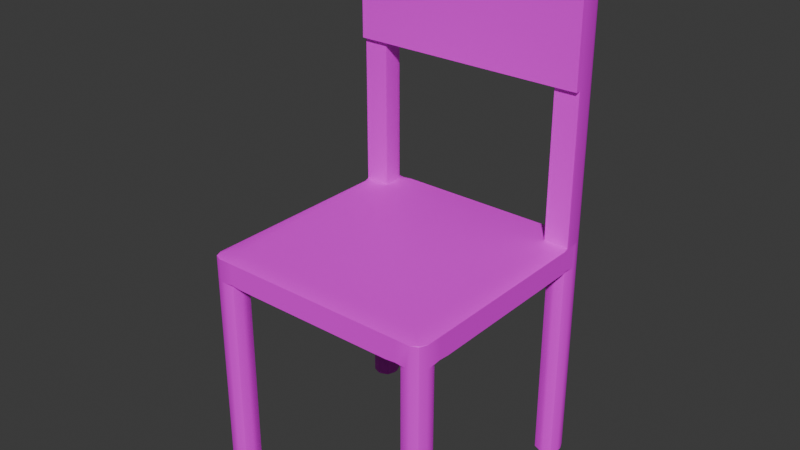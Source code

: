# Source: chair.blend  (saved by Blender 4.3.34; exported with 4.5.12 LTS)
import bpy
from mathutils import Matrix  # noqa: F401  (used for matrix-valued properties, if any)

bpy.ops.wm.read_factory_settings(use_empty=True)
scene = bpy.context.scene
scene.name = 'Scene'

# ---- collections
col_collection = bpy.data.collections.new('Collection'); scene.collection.children.link(col_collection)

# ---- images (referenced by path relative to the original .blend; pixels are not part of the script)
import os
ASSET_DIR = os.environ.get("B2B_ASSET_DIR", "")  # directory of the original .blend (textures are referenced by path, not embedded)
HERE = os.path.dirname(os.path.abspath(__file__))  # packed textures are extracted next to this script under _unpacked/

def load_image(name, relpath, width, height, colorspace="sRGB"):
    """Load a texture the original file referenced (path relative to the .blend, or extracted next to this script)."""
    p = next((c for c in (os.path.join(HERE, relpath), os.path.join(ASSET_DIR, relpath)) if relpath and os.path.exists(c)), "")
    if p:
        img = bpy.data.images.load(p, check_existing=True)
        img.name = name
    else:  # same state as the original file: an image datablock whose file is absent (Cycles renders it pink)
        img = bpy.data.images.new(name, width, height)
        img.source = "FILE"
        img.filepath = "//" + (relpath or name)
    img.colorspace_settings.name = colorspace
    return img
img_untitled_001 = load_image('Untitled.001', '', 1024, 1024, 'sRGB')

# ---- materials (node trees are filled in below, after node groups)
mat_chair = bpy.data.materials.new('chair')

# ---- node groups
ng_smooth_by_angle = bpy.data.node_groups.new('Smooth by Angle', 'GeometryNodeTree')
_s = ng_smooth_by_angle.interface.new_socket(name='Mesh', in_out='OUTPUT', socket_type='NodeSocketGeometry')
_s = ng_smooth_by_angle.interface.new_socket(name='Mesh', in_out='INPUT', socket_type='NodeSocketGeometry')
_s = ng_smooth_by_angle.interface.new_socket(name='Angle', in_out='INPUT', socket_type='NodeSocketFloat')
_s.subtype = 'ANGLE'
_s.default_value = 0.5236
_s.min_value = 0.0
_s.max_value = 3.142
_s.description = 'Maximum face angle for smooth edges'
_s = ng_smooth_by_angle.interface.new_socket(name='Ignore Sharpness', in_out='INPUT', socket_type='NodeSocketBool')
_s.force_non_field = True
ng_smooth_by_angle.description = 'Set the sharpness of mesh edges based on the angle between the neighboring faces'
ng_smooth_by_angle.is_modifier = True
_N = ng_smooth_by_angle.nodes; _L = ng_smooth_by_angle.links
n0 = _N.new('GeometryNodeSetShadeSmooth'); n0.name = 'Set Shade Smooth'; n0.location = (120, -80)
n0.domain = 'EDGE'
n1 = _N.new('GeometryNodeSetShadeSmooth'); n1.name = 'Set Shade Smooth.001'; n1.location = (300, -80)
n2 = _N.new('NodeGroupOutput'); n2.name = 'Group Output'; n2.location = (480, -80)
n3 = _N.new('GeometryNodeInputMeshEdgeAngle'); n3.name = 'Edge Angle'; n3.location = (-440, -240)
n4 = _N.new('NodeGroupInput'); n4.name = 'Group Input'; n4.location = (-80, -80)
n5 = _N.new('GeometryNodeInputEdgeSmooth'); n5.name = 'Is Edge Smooth'; n5.location = (-260, -120)
n6 = _N.new('GeometryNodeInputShadeSmooth'); n6.name = 'Is Shade Smooth'; n6.location = (-440, -397)
n7 = _N.new('FunctionNodeCompare'); n7.name = 'Compare'; n7.location = (-260, -260)
n7.operation = 'LESS_EQUAL'
n7.inputs[6].default_value = (0.0, 0.0, 0.0, 0.0)
n7.inputs[7].default_value = (0.0, 0.0, 0.0, 0.0)
n8 = _N.new('FunctionNodeBooleanMath'); n8.name = 'Boolean Math.001'; n8.location = (-80, -260)
n9 = _N.new('NodeGroupInput'); n9.name = 'Group Input.001'; n9.location = (-440, -329)
n10 = _N.new('NodeGroupInput'); n10.name = 'Group Input.002'; n10.location = (-259, -189)
n11 = _N.new('FunctionNodeBooleanMath'); n11.name = 'Boolean Math'; n11.location = (-80, -149)
n11.operation = 'OR'
n12 = _N.new('FunctionNodeBooleanMath'); n12.name = 'Boolean Math.002'; n12.location = (-260, -380)
n12.operation = 'OR'
n13 = _N.new('NodeGroupInput'); n13.name = 'Group Input.003'; n13.location = (-440, -460)
_L.new(n3.outputs[0], n7.inputs[0])
_L.new(n1.outputs[0], n2.inputs[0])
_L.new(n9.outputs[1], n7.inputs[1])
_L.new(n7.outputs[0], n8.inputs[0])
_L.new(n4.outputs[0], n0.inputs[0])
_L.new(n0.outputs[0], n1.inputs[0])
_L.new(n8.outputs[0], n0.inputs[2])
_L.new(n10.outputs[2], n11.inputs[1])
_L.new(n5.outputs[0], n11.inputs[0])
_L.new(n11.outputs[0], n0.inputs[1])
_L.new(n13.outputs[2], n12.inputs[1])
_L.new(n6.outputs[0], n12.inputs[0])
_L.new(n12.outputs[0], n8.inputs[1])
n2.is_active_output = True

# ---- material node trees
mat_chair.use_nodes = True; mat_chair.node_tree.nodes.clear()
_N = mat_chair.node_tree.nodes; _L = mat_chair.node_tree.links
n0 = _N.new('ShaderNodeBsdfPrincipled'); n0.name = 'Principled BSDF'; n0.location = (10, 300)
n1 = _N.new('ShaderNodeOutputMaterial'); n1.name = 'Material Output'; n1.location = (300, 300)
n2 = _N.new('ShaderNodeTexImage'); n2.name = 'Image Texture'; n2.location = (-246, 270)
n2.image = img_untitled_001
_L.new(n0.outputs[0], n1.inputs[0])
_L.new(n2.outputs[0], n0.inputs[0])
n1.is_active_output = True

# ---- world
world_world = bpy.data.worlds.new('World'); scene.world = world_world
world_world.use_nodes = True; world_world.node_tree.nodes.clear()
_N = world_world.node_tree.nodes; _L = world_world.node_tree.links
n0 = _N.new('ShaderNodeOutputWorld'); n0.name = 'World Output'; n0.location = (300, 300)
n1 = _N.new('ShaderNodeBackground'); n1.name = 'Background'; n1.location = (10, 300)
n1.inputs[0].default_value = (0.05088, 0.05088, 0.05088, 1.0)
_L.new(n1.outputs[0], n0.inputs[0])
n0.is_active_output = True
world_world.color = (0.05088, 0.05088, 0.05088)
world_world.sun_shadow_jitter_overblur = 0.0

# ---- meshes
me_cube_001 = bpy.data.meshes.new('Cube.001')
me_cube_001.from_pydata([(-0.2508, 0.1947, -0.1037), (0.2508, 0.2009, -0.1043), (-0.1984, 0.1947, -0.1037), (0.1984, 0.1947, -0.1037), (-0.2508, 0.1947, 0.4796), (0.2508, 0.1947, 0.4796), (0.1984, 0.1947, 0.4796), (-0.1984, 0.1947, 0.4796), (0.2508, 0.1947, 0.4631), (0.2508, 0.1947, 0.2113), (0.1984, 0.1947, 0.4631), (0.1984, 0.1947, 0.2113), (0.2508, 0.1848, 0.4631), (0.2508, 0.1848, 0.2113), (0.1984, 0.1848, 0.4631), (0.1984, 0.1848, 0.2113), (-0.2508, 0.1947, 0.4631), (-0.2508, 0.1947, 0.2113), (-0.2508, 0.1848, 0.4631), (-0.2508, 0.1848, 0.2113), (0.1984, -0.1966, -0.1037), (-0.1984, -0.1966, -0.1037), (0.2508, 0.1859, -0.1551), (-0.2508, 0.1859, -0.1551), (0.1984, 0.1859, -0.1037), (-0.1984, 0.1859, -0.1037), (-0.1984, 0.1859, -0.1551), (0.1984, 0.1859, -0.1551), (-0.218, -0.218, -0.1037), (-0.2412, -0.2412, -0.1046), (0.218, -0.218, -0.1037), (0.2412, -0.2412, -0.1046), (0.1984, -0.218, -0.1037), (0.1984, -0.2508, -0.107), (0.1984, -0.2412, -0.1046), (-0.1984, -0.2508, -0.107), (-0.1984, -0.218, -0.1037), (-0.1984, -0.2412, -0.1046), (0.2508, -0.1966, -0.107), (0.218, -0.1966, -0.1037), (0.2412, -0.1966, -0.1046), (-0.218, -0.1966, -0.1037), (-0.2508, -0.1966, -0.107), (-0.2412, -0.1966, -0.1046), (-0.2508, 0.1859, -0.107), (-0.218, 0.1859, -0.1037), (-0.2508, 0.1946, -0.1037), (-0.2412, 0.1859, -0.1046), (0.218, 0.1859, -0.1037), (0.2508, 0.1859, -0.107), (0.2508, 0.1946, -0.1037), (0.2412, 0.1859, -0.1046), (0.2508, -0.229, -0.1551), (0.229, -0.2508, -0.1551), (0.2444, -0.2444, -0.1551), (0.1984, -0.229, -0.1551), (0.2202, -0.2508, -0.1551), (0.1984, -0.2508, -0.1529), (0.1766, -0.2508, -0.1551), (0.2048, -0.2444, -0.1551), (0.2508, -0.2184, -0.1551), (0.229, -0.1966, -0.1551), (0.2508, -0.1748, -0.1551), (0.2508, -0.1966, -0.1529), (0.2444, -0.203, -0.1551), (0.2202, -0.1966, -0.1551), (0.1984, -0.2184, -0.1551), (0.1766, -0.1966, -0.1551), (0.1984, -0.1748, -0.1551), (0.2048, -0.203, -0.1551), (0.2202, -0.2508, -0.5969), (0.1984, -0.229, -0.5969), (0.2048, -0.2444, -0.5969), (0.2508, -0.229, -0.5969), (0.229, -0.2508, -0.5969), (0.2444, -0.2444, -0.5969), (0.1984, -0.2184, -0.5969), (0.2202, -0.1966, -0.5969), (0.2048, -0.203, -0.5969), (0.229, -0.1966, -0.5969), (0.2508, -0.2184, -0.5969), (0.2444, -0.203, -0.5969), (0.229, -0.2508, -0.107), (0.2508, -0.229, -0.107), (0.243, -0.243, -0.1051), (0.2444, -0.2444, -0.107), (-0.2292, -0.2508, -0.1551), (-0.2508, -0.2292, -0.1551), (-0.2445, -0.2445, -0.1551), (-0.2199, -0.2508, -0.1551), (-0.1984, -0.2292, -0.1551), (-0.1768, -0.2508, -0.1551), (-0.1984, -0.2508, -0.1529), (-0.2047, -0.2445, -0.1551), (-0.2292, -0.1966, -0.1551), (-0.2508, -0.2181, -0.1551), (-0.2508, -0.1966, -0.1529), (-0.2508, -0.175, -0.1551), (-0.2445, -0.2029, -0.1551), (-0.1984, -0.2181, -0.1551), (-0.2199, -0.1966, -0.1551), (-0.1984, -0.175, -0.1551), (-0.1768, -0.1966, -0.1551), (-0.2047, -0.2029, -0.1551), (-0.2508, -0.2181, -0.5969), (-0.2292, -0.1966, -0.5969), (-0.2445, -0.2029, -0.5969), (-0.2292, -0.2508, -0.5969), (-0.2508, -0.2292, -0.5969), (-0.2445, -0.2445, -0.5969), (-0.1984, -0.2292, -0.5969), (-0.2199, -0.2508, -0.5969), (-0.2047, -0.2445, -0.5969), (-0.2199, -0.1966, -0.5969), (-0.1984, -0.2181, -0.5969), (-0.2047, -0.2029, -0.5969), (-0.2508, -0.2292, -0.107), (-0.2292, -0.2508, -0.107), (-0.2431, -0.2431, -0.1051), (-0.2445, -0.2445, -0.107), (-0.2275, 0.2508, -0.1551), (-0.2508, 0.2275, -0.1551), (-0.244, 0.244, -0.1551), (-0.2508, 0.2275, -0.1037), (-0.2275, 0.2508, -0.1037), (-0.244, 0.244, -0.1037), (-0.2508, 0.2179, -0.1551), (-0.2275, 0.1947, -0.1551), (-0.2508, 0.1859, -0.1551), (-0.2508, 0.1947, -0.1527), (-0.244, 0.2015, -0.1551), (-0.1984, 0.2275, -0.1551), (-0.2217, 0.2508, -0.1551), (-0.1984, 0.2508, -0.1527), (-0.1751, 0.2508, -0.1551), (-0.2052, 0.244, -0.1551), (-0.2217, 0.1947, -0.1551), (-0.1984, 0.2179, -0.1551), (-0.1751, 0.1947, -0.1551), (-0.1984, 0.1859, -0.1551), (-0.2052, 0.2015, -0.1551), (-0.2275, 0.2508, 0.4796), (-0.2508, 0.2275, 0.4796), (-0.244, 0.244, 0.4796), (-0.2217, 0.2508, -0.5969), (-0.1984, 0.2275, -0.5969), (-0.2052, 0.244, -0.5969), (-0.2508, 0.2275, -0.5969), (-0.2275, 0.2508, -0.5969), (-0.244, 0.244, -0.5969), (-0.2275, 0.1947, -0.5969), (-0.2508, 0.2179, -0.5969), (-0.244, 0.2015, -0.5969), (-0.1984, 0.2179, -0.5969), (-0.2217, 0.1947, -0.5969), (-0.2052, 0.2015, -0.5969), (0.2508, 0.2223, -0.1545), (0.2285, 0.2508, -0.1551), (0.2443, 0.2443, -0.1551), (0.2285, 0.2508, -0.1037), (0.2508, 0.2223, -0.1043), (0.2443, 0.2443, -0.1037), (0.2285, 0.1947, -0.1551), (0.2508, 0.2195, -0.1545), (0.2508, 0.2009, -0.1526), (0.2508, 0.1859, -0.1551), (0.2443, 0.2012, -0.1551), (0.2206, 0.2508, -0.1551), (0.1984, 0.2285, -0.1551), (0.1761, 0.2508, -0.1551), (0.1984, 0.2508, -0.1528), (0.2049, 0.2443, -0.1551), (0.1984, 0.2169, -0.1551), (0.2206, 0.1947, -0.1551), (0.1984, 0.1859, -0.1551), (0.1761, 0.1947, -0.1551), (0.2049, 0.2012, -0.1551), (0.2508, 0.2285, 0.4796), (0.2285, 0.2508, 0.4796), (0.2443, 0.2443, 0.4796), (0.2285, 0.2508, 0.2113), (0.2508, 0.2285, 0.2113), (0.2443, 0.2443, 0.2113), (0.2508, 0.2285, 0.4631), (0.2285, 0.2508, 0.4631), (0.2443, 0.2443, 0.4631), (0.2508, 0.2169, -0.5969), (0.2285, 0.1947, -0.5969), (0.2443, 0.2012, -0.5969), (0.2285, 0.2508, -0.5969), (0.2508, 0.2285, -0.5969), (0.2443, 0.2443, -0.5969), (0.1984, 0.2285, -0.5969), (0.2206, 0.2508, -0.5969), (0.2049, 0.2443, -0.5969), (0.2206, 0.1947, -0.5969), (0.1984, 0.2169, -0.5969), (0.2049, 0.2012, -0.5969), (0.2508, 0.2169, -0.1551), (0.2508, 0.1947, -0.1528), (0.2508, 0.2285, -0.1037), (0.2508, 0.2285, -0.1551), (0.2508, 0.1947, -0.1037), (-0.2202, 0.2508, -0.1037), (-0.1984, 0.2289, -0.1037), (-0.1765, 0.2508, -0.1037), (-0.1984, 0.2508, -0.1059), (-0.2093, 0.2479, -0.1037), (-0.2013, 0.2399, -0.1037), (0.1984, 0.2289, -0.1037), (0.2202, 0.2508, -0.1037), (0.1984, 0.2508, -0.1059), (0.1765, 0.2508, -0.1037), (0.2013, 0.2399, -0.1037), (0.2093, 0.2479, -0.1037), (0.2202, 0.2508, 0.4796), (0.1984, 0.2289, 0.4796), (0.2093, 0.2479, 0.4796), (0.2013, 0.2399, 0.4796), (-0.1984, 0.2289, 0.4796), (-0.2202, 0.2508, 0.4796), (-0.2013, 0.2399, 0.4796), (-0.2093, 0.2479, 0.4796), (0.1984, 0.2289, 0.2113), (0.2202, 0.2508, 0.2113), (0.2013, 0.2399, 0.2113), (0.2093, 0.2479, 0.2113), (0.2202, 0.2508, 0.4631), (0.1984, 0.2289, 0.4631), (0.2093, 0.2479, 0.4631), (0.2013, 0.2399, 0.4631)], [], [(126, 121, 147, 151), (167, 157, 189, 193), (99, 102, 67, 66, 55, 58, 91, 90), (21, 41, 28, 36), (60, 63, 38, 83, 52), (39, 20, 32, 30), (9, 181, 183, 8), (177, 179, 178, 215, 217, 218, 216, 6, 5), (201, 198, 186, 190), (202, 3, 24, 48, 50), (22, 49, 38, 63, 62), (131, 137, 153, 145), (0, 2, 7, 4), (2, 204, 219, 7), (60, 52, 73, 80), (104, 106, 105, 113, 115, 114, 110, 112, 111, 107, 109, 108), (23, 44, 46, 0, 129, 128), (55, 66, 76, 71), (97, 96, 42, 44, 23), (20, 21, 36, 32), (120, 132, 144, 148), (139, 138, 175, 174, 27, 26), (147, 149, 148, 144, 146, 145, 153, 155, 154, 150, 152, 151), (8, 183, 177, 5), (203, 124, 141, 220), (120, 124, 203, 206, 133, 132), (128, 127, 136, 139, 26, 23), (219, 221, 222, 220, 141, 143, 142, 4, 7), (10, 8, 5, 6), (184, 227, 215, 178), (159, 210, 224, 180), (3, 202, 9, 11), (9, 8, 12, 13), (202, 200, 181, 9), (192, 194, 193, 189, 191, 190, 186, 188, 187, 195, 197, 196), (165, 199, 202, 50, 49, 22), (223, 11, 10, 228), (15, 13, 12, 14), (11, 9, 13, 15), (8, 10, 14, 12), (14, 10, 16, 18), (16, 17, 19, 18), (15, 14, 18, 19), (11, 15, 19, 17), (10, 11, 17, 16), (76, 78, 77, 79, 81, 80, 73, 75, 74, 70, 72, 71), (94, 100, 113, 105), (24, 25, 21, 20), (23, 26, 101, 100, 94, 97), (89, 86, 107, 111), (2, 0, 46, 45, 25), (65, 61, 79, 77), (48, 24, 20, 39), (31, 34, 33, 82, 84), (29, 43, 42, 116, 118), (209, 212, 205, 204, 2, 3), (126, 129, 0, 123, 121), (123, 0, 4, 142), (26, 27, 68, 67, 102, 101), (167, 170, 211, 210, 159, 157), (53, 82, 33, 57, 56), (228, 10, 6, 216), (89, 92, 35, 117, 86), (174, 173, 162, 165, 22, 27), (58, 57, 33, 35, 92, 91), (99, 90, 110, 114), (27, 22, 62, 61, 65, 68), (172, 168, 192, 196), (131, 134, 169, 168, 172, 175, 138, 137), (162, 173, 195, 187), (3, 2, 25, 24), (136, 127, 150, 154), (180, 224, 227, 184), (25, 45, 41, 21), (44, 47, 46), (47, 45, 46), (48, 51, 50), (51, 49, 50), (39, 30, 31, 40), (36, 28, 29, 37), (30, 32, 34, 31), (40, 31, 84, 83, 38), (32, 36, 37, 34), (34, 37, 35, 33), (48, 39, 40, 51), (51, 40, 38, 49), (28, 41, 43, 29), (37, 29, 118, 117, 35), (41, 45, 47, 43), (43, 47, 44, 42), (87, 95, 104, 108), (55, 59, 56, 57, 58), (60, 64, 61, 62, 63), (65, 69, 66, 67, 68), (82, 85, 84), (85, 83, 84), (60, 80, 81, 64), (64, 81, 79, 61), (76, 66, 69, 78), (78, 69, 65, 77), (55, 71, 72, 59), (59, 72, 70, 56), (73, 52, 54, 75), (75, 54, 53, 74), (82, 53, 54, 85), (85, 54, 52, 83), (53, 56, 70, 74), (89, 93, 90, 91, 92), (94, 98, 95, 96, 97), (99, 103, 100, 101, 102), (116, 119, 118), (119, 117, 118), (99, 114, 115, 103), (103, 115, 113, 100), (104, 95, 98, 106), (106, 98, 94, 105), (107, 86, 88, 109), (109, 88, 87, 108), (89, 111, 112, 93), (93, 112, 110, 90), (86, 117, 119, 88), (88, 119, 116, 87), (87, 116, 42, 96, 95), (126, 130, 127, 128, 129), (131, 135, 132, 133, 134), (136, 140, 137, 138, 139), (124, 120, 122, 125), (125, 122, 121, 123), (141, 124, 125, 143), (143, 125, 123, 142), (126, 151, 152, 130), (130, 152, 150, 127), (153, 137, 140, 155), (155, 140, 136, 154), (144, 132, 135, 146), (146, 135, 131, 145), (147, 121, 122, 149), (149, 122, 120, 148), (209, 3, 11, 223), (162, 166, 198, 199, 165), (167, 171, 168, 169, 170), (172, 176, 173, 174, 175), (200, 201, 158, 161), (161, 158, 157, 159), (184, 178, 179, 185), (185, 179, 177, 183), (159, 180, 182, 161), (161, 182, 181, 200), (180, 184, 185, 182), (182, 185, 183, 181), (167, 193, 194, 171), (171, 194, 192, 168), (195, 173, 176, 197), (197, 176, 172, 196), (201, 190, 191, 158), (158, 191, 189, 157), (162, 187, 188, 166), (166, 188, 186, 198), (156, 160, 1, 164, 163), (163, 164, 199, 198), (160, 156, 201, 200), (156, 163, 198, 201), (1, 160, 200, 202), (164, 1, 202, 199), (203, 207, 208, 204, 205, 206), (209, 213, 214, 210, 211, 212), (203, 220, 222, 207), (207, 222, 221, 208), (208, 221, 219, 204), (228, 216, 218, 230), (230, 218, 217, 229), (229, 217, 215, 227), (209, 223, 225, 213), (213, 225, 226, 214), (214, 226, 224, 210), (223, 228, 230, 225), (225, 230, 229, 226), (226, 229, 227, 224), (134, 133, 206, 205, 212, 211, 170, 169)])
me_cube_001.polygons.foreach_set('use_smooth', [True] * 179)
_uv = me_cube_001.uv_layers.new(name='UVMap')
_uv.uv.foreach_set('vector', [0.2514, 0.3467, 0.2566, 0.3467, 0.2566, 0.588, 0.2514, 0.588, 0.7783, 0.3467, 0.7825, 0.3467, 0.7825, 0.588, 0.7783, 0.588, 0.01783, 0.6166, 0.02961, 0.6284, 0.02961, 0.8213, 0.0177, 0.8333, 0.01191, 0.8333, 3.095e-09, 0.8213, 1.766e-08, 0.6284, 0.01178, 0.6166, 0.3036, 0.8333, 0.3036, 0.844, 0.2919, 0.844, 0.2919, 0.8333, 0.5156, 0.3467, 0.5038, 0.3454, 0.5038, 0.3204, 0.5213, 0.3204, 0.5213, 0.3467, 0.3036, 0.6059, 0.3036, 0.6166, 0.2919, 0.6166, 0.2919, 0.6059, 0.2925, 0.1465, 0.2742, 0.1465, 0.2742, 0.009011, 0.2925, 0.009011, 0.7902, 0.5262, 0.7937, 0.5176, 0.8023, 0.514, 0.8068, 0.514, 0.8128, 0.5156, 0.8172, 0.52, 0.8188, 0.5259, 0.8188, 0.5446, 0.7902, 0.5446, 0.2742, 0.3467, 0.2805, 0.3467, 0.2805, 0.588, 0.2742, 0.588, 0.517, 0.588, 0.517, 0.6166, 0.5122, 0.6166, 0.5122, 0.6059, 0.517, 0.588, 0.2972, 0.3467, 0.2972, 0.3204, 0.5038, 0.3204, 0.5038, 0.3454, 0.492, 0.3467, 0.9301, 0.588, 0.9353, 0.588, 0.9353, 0.8292, 0.9301, 0.8292, 0.8729, 0.9065, 0.8443, 0.9065, 0.8443, 0.588, 0.8729, 0.588, 0.8443, 0.9065, 0.8257, 0.9065, 0.8257, 0.588, 0.8443, 0.588, 0.5156, 0.3467, 0.5213, 0.3467, 0.5213, 0.588, 0.5156, 0.588, 0.8475, 0.5579, 0.8475, 0.567, 0.8412, 0.5733, 0.8365, 0.5753, 0.8275, 0.5753, 0.8211, 0.5689, 0.8188, 0.5633, 0.8188, 0.5543, 0.8252, 0.5479, 0.8298, 0.546, 0.8389, 0.546, 0.8452, 0.5523, 0.234, 0.3467, 0.234, 0.3204, 0.2388, 0.3186, 0.2388, 0.3186, 0.2388, 0.3454, 0.234, 0.3467, 0.9364, -8.138e-09, 0.9422, -8.138e-09, 0.9422, 0.2413, 0.9364, 0.2413, 0.03809, 0.3467, 0.02638, 0.3455, 0.02638, 0.3204, 0.234, 0.3204, 0.234, 0.3467, 0.3036, 0.6166, 0.3036, 0.8333, 0.2919, 0.8333, 0.2919, 0.6166, 0.5387, 0.3467, 0.5418, 0.3467, 0.5418, 0.588, 0.5387, 0.588, 0.2385, 0.6166, 0.2433, 0.6293, 0.2433, 0.8211, 0.2385, 0.8333, 0.2385, 0.8333, 0.2385, 0.6166, 0.876, 0.5577, 0.876, 0.5674, 0.8691, 0.5743, 0.8662, 0.5755, 0.8564, 0.5755, 0.8495, 0.5686, 0.8475, 0.5638, 0.8475, 0.5541, 0.8544, 0.5472, 0.8574, 0.546, 0.8671, 0.546, 0.874, 0.5528, 0.2925, 0.009011, 0.2742, 0.009011, 0.2742, 0.0, 0.2925, 0.0, 0.5426, 0.3186, 0.5387, 0.3186, 0.5387, 0.0, 0.5426, 0.0, 0.5387, 0.3467, 0.5387, 0.3186, 0.5426, 0.3186, 0.5543, 0.3198, 0.5543, 0.3454, 0.5418, 0.3467, 0.2385, 0.588, 0.2433, 0.6007, 0.2433, 0.6039, 0.2385, 0.6166, 0.2385, 0.6166, 0.2385, 0.588, 0.7902, 0.5566, 0.7918, 0.5506, 0.7961, 0.5462, 0.8021, 0.5446, 0.8061, 0.5446, 0.8151, 0.5484, 0.8188, 0.5573, 0.8188, 0.5753, 0.7902, 0.5753, 0.5567, 0.8555, 0.5567, 0.8841, 0.5476, 0.8841, 0.5476, 0.8555, 0.7825, 0.009011, 0.778, 0.009011, 0.778, 0.0, 0.7825, 0.0, 0.7825, 0.3186, 0.778, 0.3186, 0.778, 0.1465, 0.7825, 0.1465, 1.0, 0.172, 0.9714, 0.172, 0.9714, 0.0, 1.0, 0.0, 0.2925, 0.1465, 0.2925, 0.009011, 0.2978, 0.009011, 0.2978, 0.1465, 0.2925, 0.3186, 0.2742, 0.3186, 0.2742, 0.1465, 0.2925, 0.1465, 0.8477, 0.5264, 0.8477, 0.5358, 0.8411, 0.5423, 0.8371, 0.544, 0.8278, 0.544, 0.8212, 0.5374, 0.8188, 0.5316, 0.8188, 0.5222, 0.8254, 0.5157, 0.8293, 0.514, 0.8386, 0.514, 0.8452, 0.5206, 0.2972, 0.3467, 0.2925, 0.3454, 0.2925, 0.3186, 0.2925, 0.3186, 0.2972, 0.3204, 0.2972, 0.3467, 0.8915, 0.7345, 0.8729, 0.7345, 0.8729, 0.597, 0.8915, 0.597, 0.9277, 0.2453, 0.9277, 0.2739, 0.7902, 0.2739, 0.7902, 0.2453, 0.9768, 0.4866, 0.9768, 0.5152, 0.9714, 0.5152, 0.9714, 0.4866, 0.9822, 0.2413, 0.9822, 0.2699, 0.9768, 0.2699, 0.9768, 0.2413, 0.9768, 0.2699, 0.9822, 0.2699, 0.9822, 0.5152, 0.9768, 0.5152, 0.9026, 0.8292, 0.9026, 0.9668, 0.8973, 0.9668, 0.8973, 0.8292, 0.9277, 0.2453, 0.7902, 0.2453, 0.7902, -5.45e-09, 0.9277, 4.933e-09, 0.9768, 0.4866, 0.9714, 0.4866, 0.9714, 0.2413, 0.9768, 0.2413, 0.7902, 0.2739, 0.9277, 0.2739, 0.9277, 0.514, 0.7902, 0.514, 0.8763, 0.5258, 0.8763, 0.5349, 0.8699, 0.5414, 0.8654, 0.5432, 0.8563, 0.5432, 0.8499, 0.5368, 0.8477, 0.5314, 0.8477, 0.5223, 0.8541, 0.5159, 0.8585, 0.514, 0.8677, 0.514, 0.8741, 0.5205, 0.959, 0.2413, 0.964, 0.2413, 0.964, 0.4826, 0.959, 0.4826, 0.5122, 0.6166, 0.5122, 0.8333, 0.3036, 0.8333, 0.3036, 0.6166, 0.2385, 0.588, 0.2385, 0.6166, 0.04139, 0.6166, 0.02961, 0.6048, 0.02961, 0.5997, 0.04139, 0.588, 0.8012, 0.6142, 0.8063, 0.6142, 0.8063, 0.8555, 0.8012, 0.8555, 0.517, 0.8333, 0.517, 0.8619, 0.517, 0.8619, 0.5122, 0.844, 0.5122, 0.8333, 0.9591, -8.138e-09, 0.9638, -8.138e-09, 0.9638, 0.2413, 0.9591, 0.2413, 0.5122, 0.6059, 0.5122, 0.6166, 0.3036, 0.6166, 0.3036, 0.6059, 0.2792, 0.5932, 0.2792, 0.6166, 0.2739, 0.6166, 0.2739, 0.5999, 0.2782, 0.5922, 0.2792, 0.8566, 0.3036, 0.8566, 0.3035, 0.8619, 0.2857, 0.8619, 0.2782, 0.8577, 0.5357, 0.6166, 0.5476, 0.6285, 0.5476, 0.8213, 0.5357, 0.8333, 0.517, 0.8333, 0.517, 0.6166, 0.2514, 0.3467, 0.2388, 0.3454, 0.2388, 0.3186, 0.2566, 0.3186, 0.2566, 0.3467, 0.2566, 0.3186, 0.2388, 0.3186, 0.2388, 0.0, 0.2566, 0.0, 0.2385, 0.6166, 0.2385, 0.8333, 0.04152, 0.8333, 0.02961, 0.8213, 0.02961, 0.6284, 0.04139, 0.6166, 0.7783, 0.3467, 0.7664, 0.3454, 0.7664, 0.3198, 0.778, 0.3186, 0.7825, 0.3186, 0.7825, 0.3467, 0.5561, 0.6142, 0.5561, 0.588, 0.5728, 0.588, 0.5728, 0.613, 0.5609, 0.6142, 0.8915, 0.597, 0.8729, 0.597, 0.8729, 0.588, 0.8915, 0.588, 0.8012, 0.6142, 0.7895, 0.613, 0.7895, 0.588, 0.8063, 0.588, 0.8063, 0.6142, 0.2385, 0.8333, 0.2433, 0.8454, 0.2433, 0.8497, 0.2385, 0.8619, 0.2385, 0.8619, 0.2385, 0.8333, 0.5847, 0.6142, 0.5728, 0.613, 0.5728, 0.588, 0.7895, 0.588, 0.7895, 0.613, 0.7777, 0.6142, 0.9364, 0.2413, 0.9424, 0.2413, 0.9424, 0.4826, 0.9364, 0.4826, 0.2385, 0.8333, 0.2385, 0.8619, 0.04152, 0.8619, 0.02961, 0.85, 0.02961, 0.8452, 0.04152, 0.8333, 0.9062, 0.588, 0.9125, 0.588, 0.9125, 0.8292, 0.9062, 0.8292, 0.2612, 0.6166, 0.2739, 0.6293, 0.2739, 0.8211, 0.2618, 0.8333, 0.2554, 0.8333, 0.2433, 0.8211, 0.2433, 0.6293, 0.256, 0.6166, 0.9522, 0.588, 0.9565, 0.588, 0.9565, 0.8292, 0.9522, 0.8292, 0.517, 0.6166, 0.517, 0.8333, 0.5122, 0.8333, 0.5122, 0.6166, 0.9741, 0.588, 0.9773, 0.588, 0.9773, 0.8292, 0.9741, 0.8292, 0.7825, 0.1465, 0.778, 0.1465, 0.778, 0.009011, 0.7825, 0.009011, 0.5122, 0.8333, 0.5122, 0.844, 0.3036, 0.844, 0.3036, 0.8333, 0.5121, 0.8619, 0.5122, 0.8566, 0.517, 0.8619, 0.5122, 0.8566, 0.5122, 0.844, 0.517, 0.8619, 0.5122, 0.6059, 0.5122, 0.5932, 0.517, 0.588, 0.5122, 0.5932, 0.5121, 0.588, 0.517, 0.588, 0.3036, 0.6059, 0.2919, 0.6059, 0.2792, 0.5932, 0.3036, 0.5932, 0.2919, 0.8333, 0.2919, 0.844, 0.2792, 0.8566, 0.2792, 0.8333, 0.2919, 0.6059, 0.2919, 0.6166, 0.2792, 0.6166, 0.2792, 0.5932, 0.3036, 0.5932, 0.2792, 0.5932, 0.2782, 0.5922, 0.2858, 0.588, 0.3035, 0.588, 0.2919, 0.6166, 0.2919, 0.8333, 0.2792, 0.8333, 0.2792, 0.6166, 0.2792, 0.6166, 0.2792, 0.8333, 0.2739, 0.8333, 0.2739, 0.6166, 0.5122, 0.6059, 0.3036, 0.6059, 0.3036, 0.5932, 0.5122, 0.5932, 0.5122, 0.5932, 0.3036, 0.5932, 0.3035, 0.588, 0.5121, 0.588, 0.2919, 0.844, 0.3036, 0.844, 0.3036, 0.8566, 0.2792, 0.8566, 0.2792, 0.8333, 0.2792, 0.8566, 0.2782, 0.8577, 0.2739, 0.8501, 0.2739, 0.8333, 0.3036, 0.844, 0.5122, 0.844, 0.5122, 0.8566, 0.3036, 0.8566, 0.3036, 0.8566, 0.5122, 0.8566, 0.5121, 0.8619, 0.3035, 0.8619, 0.008654, 0.3467, 0.01467, 0.3467, 0.01467, 0.588, 0.008654, 0.588, 0.01191, 0.8333, 0.003489, 0.8367, 1.296e-09, 0.8452, 2.195e-09, 0.8333, 3.095e-09, 0.8213, 0.0177, 0.8619, 0.02612, 0.8584, 0.02961, 0.85, 0.04152, 0.8619, 0.02961, 0.8619, 0.02961, 0.8452, 0.02612, 0.8367, 0.0177, 0.8333, 0.02961, 0.8213, 0.04152, 0.8333, 0.2739, 0.5999, 0.2774, 0.5914, 0.2782, 0.5922, 0.2774, 0.5914, 0.2858, 0.588, 0.2782, 0.5922, 0.5156, 0.3467, 0.5156, 0.588, 0.5068, 0.588, 0.5068, 0.3467, 0.9714, -8.138e-09, 0.9714, 0.2413, 0.9638, 0.2413, 0.9638, -8.138e-09, 0.9422, 0.2413, 0.9422, -8.138e-09, 0.9502, -8.138e-09, 0.9502, 0.2413, 0.9502, 0.2413, 0.9502, -8.138e-09, 0.9591, -8.138e-09, 0.9591, 0.2413, 0.9364, -8.138e-09, 0.9364, 0.2413, 0.9277, 0.2413, 0.9277, -8.138e-09, 0.5693, 0.6142, 0.5693, 0.8555, 0.5609, 0.8555, 0.5609, 0.6142, 0.5213, 0.588, 0.5213, 0.3467, 0.5292, 0.3467, 0.5292, 0.588, 0.5476, 0.8555, 0.5476, 0.6142, 0.5561, 0.6142, 0.5561, 0.8555, 0.5561, 0.588, 0.5561, 0.6142, 0.5476, 0.6142, 0.5476, 0.588, 0.5292, 0.3204, 0.5292, 0.3467, 0.5213, 0.3467, 0.5213, 0.3204, 0.5561, 0.6142, 0.5609, 0.6142, 0.5609, 0.8555, 0.5561, 0.8555, 1.944e-08, 0.6048, 0.003451, 0.6131, 0.01178, 0.6166, 1.766e-08, 0.6284, 1.855e-08, 0.6166, 0.02961, 0.5997, 0.02616, 0.5914, 0.01783, 0.588, 0.02961, 0.588, 0.04139, 0.588, 0.01783, 0.6166, 0.02616, 0.6131, 0.02961, 0.6048, 0.04139, 0.6166, 0.02961, 0.6284, 0.2857, 0.8619, 0.2774, 0.8584, 0.2782, 0.8577, 0.2774, 0.8584, 0.2739, 0.8501, 0.2782, 0.8577, 0.9364, 0.2413, 0.9364, 0.4826, 0.9277, 0.4826, 0.9277, 0.2413, 0.9714, 0.2413, 0.9714, 0.4826, 0.964, 0.4826, 0.964, 0.2413, 0.01467, 0.588, 0.01467, 0.3467, 0.02258, 0.3467, 0.02258, 0.588, 0.9501, 0.4826, 0.9501, 0.2413, 0.959, 0.2413, 0.959, 0.4826, 0.8063, 0.8555, 0.8063, 0.6142, 0.8146, 0.6142, 0.8146, 0.8555, 8.138e-09, 0.588, -8.138e-09, 0.3467, 0.008654, 0.3467, 0.008654, 0.588, 0.8012, 0.6142, 0.8012, 0.8555, 0.7929, 0.8555, 0.7929, 0.6142, 0.9501, 0.2413, 0.9501, 0.4826, 0.9424, 0.4826, 0.9424, 0.2413, 0.8063, 0.6142, 0.8063, 0.588, 0.8146, 0.588, 0.8146, 0.6142, -8.138e-09, 0.3467, 8.138e-09, 0.3204, 0.008654, 0.3204, 0.008654, 0.3467, 0.008654, 0.3467, 0.008654, 0.3204, 0.02638, 0.3204, 0.02638, 0.3455, 0.01467, 0.3467, 0.256, 0.588, 0.247, 0.5917, 0.2433, 0.6007, 0.2385, 0.588, 0.2433, 0.588, 0.2612, 0.6166, 0.2702, 0.6129, 0.2739, 0.6039, 0.2739, 0.6166, 0.2739, 0.6293, 0.2433, 0.6039, 0.247, 0.6129, 0.256, 0.6166, 0.2433, 0.6293, 0.2385, 0.6166, 0.5387, 0.3186, 0.5387, 0.3467, 0.5292, 0.3467, 0.5292, 0.3186, 0.2652, 0.3186, 0.2652, 0.3467, 0.2566, 0.3467, 0.2566, 0.3186, 0.5387, 0.0, 0.5387, 0.3186, 0.5292, 0.3186, 0.5292, 0.0, 0.2652, 0.0, 0.2652, 0.3186, 0.2566, 0.3186, 0.2566, 0.0, 0.2514, 0.3467, 0.2514, 0.588, 0.2421, 0.588, 0.2421, 0.3467, 0.9863, 0.588, 0.9863, 0.8292, 0.9773, 0.8292, 0.9773, 0.588, 0.9353, 0.8292, 0.9353, 0.588, 0.9436, 0.588, 0.9436, 0.8292, 0.9651, 0.8292, 0.9651, 0.588, 0.9741, 0.588, 0.9741, 0.8292, 0.5418, 0.588, 0.5418, 0.3467, 0.5499, 0.3467, 0.5499, 0.588, 0.9207, 0.8292, 0.9207, 0.588, 0.9301, 0.588, 0.9301, 0.8292, 0.2566, 0.588, 0.2566, 0.3467, 0.2652, 0.3467, 0.2652, 0.588, 0.5292, 0.588, 0.5292, 0.3467, 0.5387, 0.3467, 0.5387, 0.588, 0.8915, 0.9065, 0.8729, 0.9065, 0.8729, 0.7345, 0.8915, 0.7345, 0.2433, 0.8497, 0.2468, 0.8583, 0.2554, 0.8619, 0.2433, 0.8619, 0.2385, 0.8619, 0.2739, 0.8454, 0.2704, 0.8368, 0.2618, 0.8333, 0.2739, 0.8211, 0.2739, 0.8333, 0.2554, 0.8333, 0.2468, 0.8368, 0.2433, 0.8454, 0.2385, 0.8333, 0.2433, 0.8211, 0.2742, 0.3186, 0.2742, 0.3467, 0.2652, 0.3467, 0.2652, 0.3186, 0.7902, 0.3186, 0.7902, 0.3467, 0.7825, 0.3467, 0.7825, 0.3186, 0.7825, 0.009011, 0.7825, 0.0, 0.7902, 0.0, 0.7902, 0.009011, 0.2652, 0.009011, 0.2652, 0.0, 0.2742, 0.0, 0.2742, 0.009011, 0.7825, 0.3186, 0.7825, 0.1465, 0.7902, 0.1465, 0.7902, 0.3186, 0.2652, 0.3186, 0.2652, 0.1465, 0.2742, 0.1465, 0.2742, 0.3186, 0.7825, 0.1465, 0.7825, 0.009011, 0.7902, 0.009011, 0.7902, 0.1465, 0.2652, 0.1465, 0.2652, 0.009011, 0.2742, 0.009011, 0.2742, 0.1465, 0.7783, 0.3467, 0.7783, 0.588, 0.7691, 0.588, 0.7691, 0.3467, 0.9207, 0.588, 0.9207, 0.8292, 0.9125, 0.8292, 0.9125, 0.588, 0.9565, 0.8292, 0.9565, 0.588, 0.9651, 0.588, 0.9651, 0.8292, 0.8973, 0.8292, 0.8973, 0.588, 0.9062, 0.588, 0.9062, 0.8292, 0.2742, 0.3467, 0.2742, 0.588, 0.2652, 0.588, 0.2652, 0.3467, 0.7902, 0.3467, 0.7902, 0.588, 0.7825, 0.588, 0.7825, 0.3467, 0.9522, 0.588, 0.9522, 0.8292, 0.9436, 0.8292, 0.9436, 0.588, 0.2884, 0.3467, 0.2884, 0.588, 0.2805, 0.588, 0.2805, 0.3467, 0.2776, 0.3463, 0.2776, 0.3189, 0.2891, 0.3189, 0.2891, 0.3453, 0.2791, 0.3463, 0.2791, 0.3463, 0.2891, 0.3453, 0.2925, 0.3454, 0.2805, 0.3467, 0.2776, 0.3189, 0.2776, 0.3463, 0.2742, 0.3467, 0.2742, 0.3186, 0.2776, 0.3463, 0.2791, 0.3463, 0.2805, 0.3467, 0.2742, 0.3467, 0.2891, 0.3189, 0.2776, 0.3189, 0.2742, 0.3186, 0.2925, 0.3186, 0.2891, 0.3453, 0.2891, 0.3189, 0.2925, 0.3186, 0.2925, 0.3454, 0.5476, 0.8452, 0.546, 0.8392, 0.5417, 0.8349, 0.5357, 0.8333, 0.5476, 0.8213, 0.5476, 0.8333, 0.5357, 0.6166, 0.5417, 0.615, 0.546, 0.6106, 0.5476, 0.6046, 0.5476, 0.6166, 0.5476, 0.6285, 0.5426, 0.3186, 0.5426, 0.0, 0.5481, 0.0, 0.5481, 0.3186, 0.8146, 0.9065, 0.8146, 0.588, 0.8196, 0.588, 0.8196, 0.9065, 0.8196, 0.9065, 0.8196, 0.588, 0.8257, 0.588, 0.8257, 0.9065, 0.8915, 0.597, 0.8915, 0.588, 0.8973, 0.588, 0.8973, 0.597, 0.7667, 0.009011, 0.7667, 0.0, 0.7719, 0.0, 0.7719, 0.009011, 0.7719, 0.009011, 0.7719, 0.0, 0.778, 0.0, 0.778, 0.009011, 0.8915, 0.9065, 0.8915, 0.7345, 0.8973, 0.7345, 0.8973, 0.9065, 0.7667, 0.3186, 0.7667, 0.1465, 0.7719, 0.1465, 0.7719, 0.3186, 0.7719, 0.3186, 0.7719, 0.1465, 0.778, 0.1465, 0.778, 0.3186, 0.8915, 0.7345, 0.8915, 0.597, 0.8973, 0.597, 0.8973, 0.7345, 0.7667, 0.1465, 0.7667, 0.009011, 0.7719, 0.009011, 0.7719, 0.1465, 0.7719, 0.1465, 0.7719, 0.009011, 0.778, 0.009011, 0.778, 0.1465, 0.5667, 0.3467, 0.5543, 0.3454, 0.5543, 0.3198, 0.566, 0.3186, 0.7547, 0.3186, 0.7664, 0.3198, 0.7664, 0.3454, 0.7544, 0.3467])
me_cube_001.materials.append(mat_chair)
me_cube_001.update()

# ---- objects
ob_cube = bpy.data.objects.new('Cube', me_cube_001)

# ---- transforms, parenting, visibility, modifiers, constraints
ob_cube.location = (0.0, 0.0, 0.595)
_m = ob_cube.modifiers.new('Smooth by Angle', 'NODES')
_m.node_group = ng_smooth_by_angle
_m.use_pin_to_last = True
_m.show_group_selector = False

# ---- collection membership
col_collection.objects.link(ob_cube)

# ---- scene / render settings (as saved in the file)
scene.frame_start = 1; scene.frame_end = 250; scene.frame_set(1)
scene.render.engine = 'BLENDER_EEVEE_NEXT'
bpy.context.view_layer.update()

# ---- added for rendering (the .blend has no active camera and no usable light): camera, sun
cam_auto = bpy.data.cameras.new('AutoCamera')
cam_auto.lens = 50.0
cam_auto.sensor_width = 36.0
cam_auto.clip_end = 1000.0
ob_auto_camera = bpy.data.objects.new('AutoCamera', cam_auto)
scene.collection.objects.link(ob_auto_camera)
ob_auto_camera.location = (1.19285, -1.43142, 1.49062)
ob_auto_camera.rotation_euler = (1.09748, -7.21219e-08, 0.694738)
scene.camera = ob_auto_camera
light_auto_sun = bpy.data.lights.new('AutoSun', 'SUN')
light_auto_sun.energy = 3.0
light_auto_sun.angle = 0.0523599
ob_auto_sun = bpy.data.objects.new('AutoSun', light_auto_sun)
scene.collection.objects.link(ob_auto_sun)
ob_auto_sun.rotation_euler = (0.872665, 0.174533, 0.523599)
bpy.context.view_layer.update()
